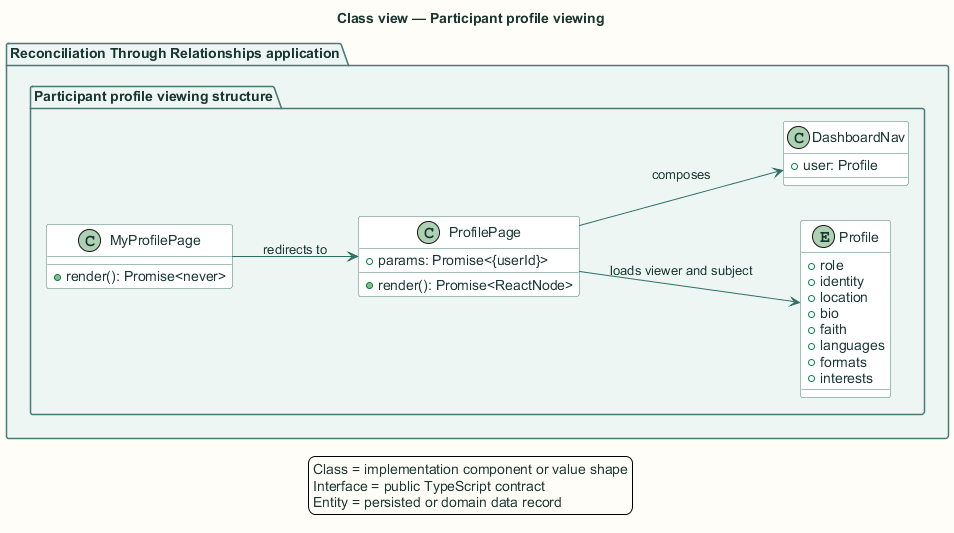

The diagram above was rendered by PlantUML. Its source (embedded in the PNG):
@startuml
title Class view — Participant profile viewing

skinparam backgroundColor #FFFDF7
skinparam shadowing false
skinparam defaultFontName Arial
skinparam defaultFontColor #18352F
skinparam ArrowColor #2F6F67
skinparam packageBorderColor #477B73
skinparam packageBackgroundColor #EEF6F3
skinparam rectangleBorderColor #477B73
skinparam rectangleBackgroundColor #FFFFFF
skinparam componentBorderColor #8A5A1F
skinparam componentBackgroundColor #FFF6E6
skinparam databaseBorderColor #4E668E
skinparam databaseBackgroundColor #EEF3FB
skinparam actorBorderColor #18352F
skinparam actorBackgroundColor #FFFFFF
skinparam classBorderColor #477B73
skinparam classBackgroundColor #FFFFFF
skinparam sequenceBoxBorderColor #477B73
skinparam sequenceBoxBackgroundColor #F4F8F6
skinparam ParticipantBorderColor #477B73
skinparam ParticipantBackgroundColor #FFFFFF
skinparam BoxPadding 10
hide stereotype

left to right direction
package "Reconciliation Through Relationships application" {
  package "Participant profile viewing structure" {
    class "MyProfilePage" as type0 {
      +render(): Promise<never>
    }
    
    class "ProfilePage" as type1 {
      +params: Promise<{userId}>
      +render(): Promise<ReactNode>
    }
    
    entity "Profile" as type2 {
      +role
      +identity
      +location
      +bio
      +faith
      +languages
      +formats
      +interests
    }
    
    class "DashboardNav" as type3 {
      +user: Profile
    }
  }
}
type0 --> type1 : redirects to
type1 --> type2 : loads viewer and subject
type1 --> type3 : composes
legend bottom
  Class = implementation component or value shape
  Interface = public TypeScript contract
  Entity = persisted or domain data record
endlegend
@enduml